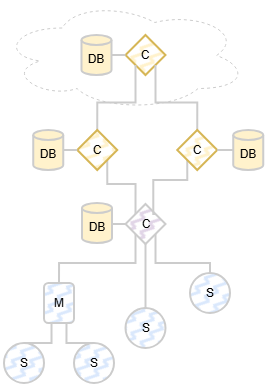

The diagram above was exported from draw.io. Its source (the exported page's mxGraphModel, read from the mxfile embedded in the PNG):
<mxGraphModel dx="1212" dy="701" grid="1" gridSize="10" guides="1" tooltips="1" connect="1" arrows="1" fold="1" page="1" pageScale="1" pageWidth="850" pageHeight="1100" math="0" shadow="0">
  <root>
    <mxCell id="0" />
    <mxCell id="1" parent="0" />
    <mxCell id="Isf_lbRBnBz18JX9-D4n-1674" edge="1" parent="1" source="Isf_lbRBnBz18JX9-D4n-1675" style="edgeStyle=orthogonalEdgeStyle;rounded=0;orthogonalLoop=1;jettySize=auto;html=1;exitX=0.5;exitY=0;exitDx=0;exitDy=0;entryX=0;entryY=1;entryDx=0;entryDy=0;strokeWidth=2;endArrow=none;endFill=0;strokeColor=#CCCCCC;" target="Isf_lbRBnBz18JX9-D4n-1687">
      <mxGeometry relative="1" as="geometry">
        <Array as="points">
          <mxPoint x="109.25" y="463" />
          <mxPoint x="185.25" y="463" />
        </Array>
      </mxGeometry>
    </mxCell>
    <mxCell id="Isf_lbRBnBz18JX9-D4n-1675" parent="1" style="rounded=1;whiteSpace=wrap;html=1;fillColor=#dae8fc;strokeColor=#CCCCCC;strokeWidth=2;fillStyle=zigzag-line;" value="M" vertex="1">
      <mxGeometry height="40" width="30" x="94" y="483" as="geometry" />
    </mxCell>
    <mxCell id="Isf_lbRBnBz18JX9-D4n-1676" edge="1" parent="1" source="Isf_lbRBnBz18JX9-D4n-1677" style="edgeStyle=orthogonalEdgeStyle;rounded=0;orthogonalLoop=1;jettySize=auto;html=1;exitX=0.5;exitY=0;exitDx=0;exitDy=0;entryX=0.25;entryY=1;entryDx=0;entryDy=0;strokeWidth=2;endArrow=none;endFill=0;strokeColor=#CCCCCC;" target="Isf_lbRBnBz18JX9-D4n-1675">
      <mxGeometry relative="1" as="geometry" />
    </mxCell>
    <mxCell id="Isf_lbRBnBz18JX9-D4n-1677" parent="1" style="ellipse;whiteSpace=wrap;html=1;aspect=fixed;fillColor=#dae8fc;strokeColor=#CCCCCC;strokeWidth=2;fillStyle=zigzag-line;" value="S" vertex="1">
      <mxGeometry height="40" width="40" x="54" y="543" as="geometry" />
    </mxCell>
    <mxCell id="Isf_lbRBnBz18JX9-D4n-1678" edge="1" parent="1" source="Isf_lbRBnBz18JX9-D4n-1679" style="edgeStyle=orthogonalEdgeStyle;rounded=0;orthogonalLoop=1;jettySize=auto;html=1;exitX=0.5;exitY=0;exitDx=0;exitDy=0;entryX=0.75;entryY=1;entryDx=0;entryDy=0;strokeWidth=2;endArrow=none;endFill=0;strokeColor=#CCCCCC;" target="Isf_lbRBnBz18JX9-D4n-1675">
      <mxGeometry relative="1" as="geometry" />
    </mxCell>
    <mxCell id="Isf_lbRBnBz18JX9-D4n-1679" parent="1" style="ellipse;whiteSpace=wrap;html=1;aspect=fixed;fillColor=#dae8fc;strokeColor=#CCCCCC;strokeWidth=2;fillStyle=zigzag-line;" value="S" vertex="1">
      <mxGeometry height="40" width="40" x="124" y="543" as="geometry" />
    </mxCell>
    <mxCell id="Isf_lbRBnBz18JX9-D4n-1680" edge="1" parent="1" source="Isf_lbRBnBz18JX9-D4n-1681" style="edgeStyle=orthogonalEdgeStyle;rounded=0;orthogonalLoop=1;jettySize=auto;html=1;exitX=0.5;exitY=0;exitDx=0;exitDy=0;entryX=0.5;entryY=1;entryDx=0;entryDy=0;strokeWidth=2;endArrow=none;endFill=0;strokeColor=#CCCCCC;" target="Isf_lbRBnBz18JX9-D4n-1687">
      <mxGeometry relative="1" as="geometry" />
    </mxCell>
    <mxCell id="Isf_lbRBnBz18JX9-D4n-1681" parent="1" style="ellipse;whiteSpace=wrap;html=1;aspect=fixed;fillColor=#dae8fc;strokeColor=#CCCCCC;strokeWidth=2;fillStyle=zigzag-line;" value="S" vertex="1">
      <mxGeometry height="40" width="40" x="175.5" y="508" as="geometry" />
    </mxCell>
    <mxCell id="Isf_lbRBnBz18JX9-D4n-1682" edge="1" parent="1" source="Isf_lbRBnBz18JX9-D4n-1683" style="edgeStyle=orthogonalEdgeStyle;rounded=0;orthogonalLoop=1;jettySize=auto;html=1;exitX=0.5;exitY=0;exitDx=0;exitDy=0;entryX=1;entryY=1;entryDx=0;entryDy=0;strokeWidth=2;endArrow=none;endFill=0;strokeColor=#CCCCCC;" target="Isf_lbRBnBz18JX9-D4n-1687">
      <mxGeometry relative="1" as="geometry">
        <Array as="points">
          <mxPoint x="260.25" y="463" />
          <mxPoint x="205.25" y="463" />
        </Array>
      </mxGeometry>
    </mxCell>
    <mxCell id="Isf_lbRBnBz18JX9-D4n-1683" parent="1" style="ellipse;whiteSpace=wrap;html=1;aspect=fixed;fillColor=#dae8fc;strokeColor=#CCCCCC;strokeWidth=2;fillStyle=zigzag-line;" value="S" vertex="1">
      <mxGeometry height="40" width="40" x="240" y="473" as="geometry" />
    </mxCell>
    <mxCell id="Isf_lbRBnBz18JX9-D4n-1684" parent="1" style="shape=cylinder3;whiteSpace=wrap;html=1;boundedLbl=1;backgroundOutline=1;size=4.999999999999943;fillColor=#fff2cc;strokeColor=#CCCCCC;strokeWidth=2;" value="DB" vertex="1">
      <mxGeometry height="40" width="30" x="132" y="403" as="geometry" />
    </mxCell>
    <mxCell id="Isf_lbRBnBz18JX9-D4n-1685" edge="1" parent="1" source="Isf_lbRBnBz18JX9-D4n-1687" style="edgeStyle=orthogonalEdgeStyle;rounded=0;orthogonalLoop=1;jettySize=auto;html=1;exitX=0;exitY=0;exitDx=0;exitDy=0;entryX=1;entryY=1;entryDx=0;entryDy=0;strokeWidth=2;endArrow=none;endFill=0;strokeColor=#CCCCCC;" target="Isf_lbRBnBz18JX9-D4n-1695">
      <mxGeometry relative="1" as="geometry">
        <Array as="points">
          <mxPoint x="185.25" y="384" />
          <mxPoint x="157.25" y="384" />
        </Array>
      </mxGeometry>
    </mxCell>
    <mxCell id="Isf_lbRBnBz18JX9-D4n-1686" edge="1" parent="1" source="Isf_lbRBnBz18JX9-D4n-1687" style="edgeStyle=orthogonalEdgeStyle;rounded=0;orthogonalLoop=1;jettySize=auto;html=1;exitX=1;exitY=0;exitDx=0;exitDy=0;entryX=0;entryY=1;entryDx=0;entryDy=0;strokeWidth=2;endArrow=none;endFill=0;strokeColor=#CCCCCC;" target="Isf_lbRBnBz18JX9-D4n-1698">
      <mxGeometry relative="1" as="geometry">
        <Array as="points">
          <mxPoint x="203.25" y="414" />
          <mxPoint x="203.25" y="380" />
          <mxPoint x="237.25" y="380" />
        </Array>
      </mxGeometry>
    </mxCell>
    <mxCell id="Isf_lbRBnBz18JX9-D4n-1687" parent="1" style="rhombus;whiteSpace=wrap;html=1;fillColor=#e1d5e7;strokeColor=#CCCCCC;strokeWidth=2;fillStyle=zigzag-line;" value="C" vertex="1">
      <mxGeometry height="40" width="40" x="175.5" y="404" as="geometry" />
    </mxCell>
    <mxCell id="Isf_lbRBnBz18JX9-D4n-1688" edge="1" parent="1" source="Isf_lbRBnBz18JX9-D4n-1687" style="edgeStyle=orthogonalEdgeStyle;rounded=0;orthogonalLoop=1;jettySize=auto;html=1;exitX=0;exitY=0.5;exitDx=0;exitDy=0;entryX=1;entryY=0.5;entryDx=0;entryDy=0;entryPerimeter=0;strokeWidth=2;endArrow=none;endFill=0;strokeColor=#CCCCCC;" target="Isf_lbRBnBz18JX9-D4n-1684">
      <mxGeometry relative="1" as="geometry" />
    </mxCell>
    <mxCell id="Isf_lbRBnBz18JX9-D4n-1689" parent="1" style="ellipse;shape=cloud;whiteSpace=wrap;html=1;fillColor=none;strokeWidth=1;strokeColor=#CCCCCC;dashed=1;" value="" vertex="1">
      <mxGeometry height="110" width="246.99" x="50" y="200" as="geometry" />
    </mxCell>
    <mxCell id="Isf_lbRBnBz18JX9-D4n-1690" parent="1" style="shape=cylinder3;whiteSpace=wrap;html=1;boundedLbl=1;backgroundOutline=1;size=4.999999999999943;fillColor=#fff2cc;strokeColor=#CCCCCC;strokeWidth=2;" value="DB" vertex="1">
      <mxGeometry height="40" width="30" x="131.48999999999978" y="235" as="geometry" />
    </mxCell>
    <mxCell id="Isf_lbRBnBz18JX9-D4n-1691" parent="1" style="rhombus;whiteSpace=wrap;html=1;fillColor=#fff2cc;strokeColor=#d6b656;strokeWidth=2;fillStyle=zigzag-line;" value="C" vertex="1">
      <mxGeometry height="40" width="40" x="175.48999999999978" y="235" as="geometry" />
    </mxCell>
    <mxCell id="Isf_lbRBnBz18JX9-D4n-1692" edge="1" parent="1" source="Isf_lbRBnBz18JX9-D4n-1691" style="edgeStyle=orthogonalEdgeStyle;rounded=0;orthogonalLoop=1;jettySize=auto;html=1;exitX=0;exitY=0.5;exitDx=0;exitDy=0;entryX=1;entryY=0.5;entryDx=0;entryDy=0;entryPerimeter=0;strokeWidth=2;endArrow=none;endFill=0;strokeColor=#CCCCCC;" target="Isf_lbRBnBz18JX9-D4n-1690">
      <mxGeometry relative="1" as="geometry" />
    </mxCell>
    <mxCell id="Isf_lbRBnBz18JX9-D4n-1693" parent="1" style="shape=cylinder3;whiteSpace=wrap;html=1;boundedLbl=1;backgroundOutline=1;size=4.999999999999943;fillColor=#fff2cc;strokeColor=#CCCCCC;strokeWidth=2;" value="DB" vertex="1">
      <mxGeometry height="40" width="30" x="83.25" y="330" as="geometry" />
    </mxCell>
    <mxCell id="Isf_lbRBnBz18JX9-D4n-1694" edge="1" parent="1" source="Isf_lbRBnBz18JX9-D4n-1695" style="edgeStyle=orthogonalEdgeStyle;rounded=0;orthogonalLoop=1;jettySize=auto;html=1;exitX=0.5;exitY=0;exitDx=0;exitDy=0;entryX=0;entryY=1;entryDx=0;entryDy=0;strokeWidth=2;endArrow=none;endFill=0;strokeColor=#CCCCCC;" target="Isf_lbRBnBz18JX9-D4n-1691">
      <mxGeometry relative="1" as="geometry" />
    </mxCell>
    <mxCell id="Isf_lbRBnBz18JX9-D4n-1695" parent="1" style="rhombus;whiteSpace=wrap;html=1;fillColor=#fff2cc;strokeColor=#d6b656;strokeWidth=2;fillStyle=zigzag-line;" value="C" vertex="1">
      <mxGeometry height="40" width="40" x="127.25" y="330" as="geometry" />
    </mxCell>
    <mxCell id="Isf_lbRBnBz18JX9-D4n-1696" parent="1" style="shape=cylinder3;whiteSpace=wrap;html=1;boundedLbl=1;backgroundOutline=1;size=4.999999999999943;fillColor=#fff2cc;strokeColor=#CCCCCC;strokeWidth=2;" value="DB" vertex="1">
      <mxGeometry height="40" width="30" x="283.25" y="330" as="geometry" />
    </mxCell>
    <mxCell id="Isf_lbRBnBz18JX9-D4n-1697" edge="1" parent="1" source="Isf_lbRBnBz18JX9-D4n-1698" style="edgeStyle=orthogonalEdgeStyle;rounded=0;orthogonalLoop=1;jettySize=auto;html=1;exitX=0.5;exitY=0;exitDx=0;exitDy=0;entryX=1;entryY=1;entryDx=0;entryDy=0;strokeWidth=2;endArrow=none;endFill=0;strokeColor=#CCCCCC;" target="Isf_lbRBnBz18JX9-D4n-1691">
      <mxGeometry relative="1" as="geometry" />
    </mxCell>
    <mxCell id="Isf_lbRBnBz18JX9-D4n-1698" parent="1" style="rhombus;whiteSpace=wrap;html=1;fillColor=#fff2cc;strokeColor=#d6b656;strokeWidth=2;fillStyle=zigzag-line;" value="C" vertex="1">
      <mxGeometry height="40" width="40" x="227.25" y="330" as="geometry" />
    </mxCell>
    <mxCell id="Isf_lbRBnBz18JX9-D4n-1699" edge="1" parent="1" source="Isf_lbRBnBz18JX9-D4n-1698" style="edgeStyle=orthogonalEdgeStyle;rounded=0;orthogonalLoop=1;jettySize=auto;html=1;exitX=1;exitY=0.5;exitDx=0;exitDy=0;entryX=0;entryY=0.5;entryDx=0;entryDy=0;entryPerimeter=0;strokeWidth=2;endArrow=none;endFill=0;strokeColor=#CCCCCC;" target="Isf_lbRBnBz18JX9-D4n-1696">
      <mxGeometry relative="1" as="geometry" />
    </mxCell>
    <mxCell id="Isf_lbRBnBz18JX9-D4n-1700" edge="1" parent="1" source="Isf_lbRBnBz18JX9-D4n-1695" style="edgeStyle=orthogonalEdgeStyle;rounded=0;orthogonalLoop=1;jettySize=auto;html=1;exitX=0;exitY=0.5;exitDx=0;exitDy=0;entryX=1;entryY=0.5;entryDx=0;entryDy=0;entryPerimeter=0;strokeWidth=2;endArrow=none;endFill=0;strokeColor=#CCCCCC;" target="Isf_lbRBnBz18JX9-D4n-1693">
      <mxGeometry relative="1" as="geometry" />
    </mxCell>
  </root>
</mxGraphModel>